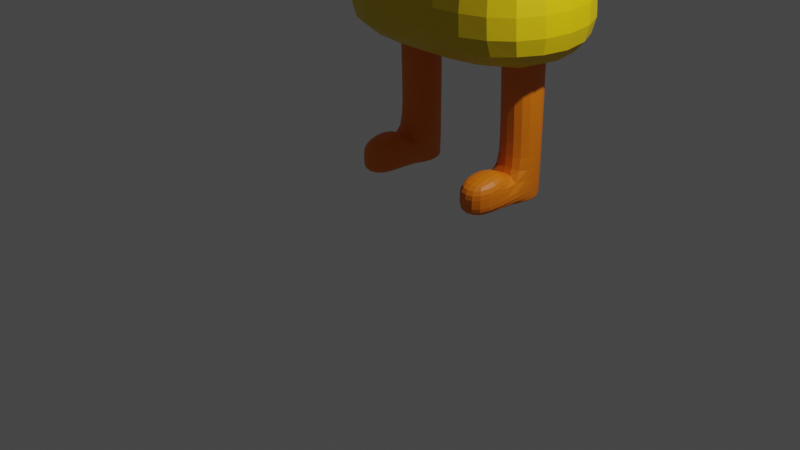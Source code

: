 # Source: crazycorn.blend  (saved by Blender 3.4.6; exported with 4.5.12 LTS)
import bpy
from mathutils import Matrix  # noqa: F401  (used for matrix-valued properties, if any)

bpy.ops.wm.read_factory_settings(use_empty=True)
scene = bpy.context.scene
scene.name = 'Scene'

# ---- collections
col_collection = bpy.data.collections.new('Collection'); scene.collection.children.link(col_collection)

# ---- materials (node trees are filled in below, after node groups)
mat_material = bpy.data.materials.new('Material')
mat_material.alpha_threshold = 0.0
mat_material.use_transparent_shadow = False
mat_material.roughness = 0.5
mat_material.line_color = (0.0, 0.0, 0.0, 1.0)
mat_material_001 = bpy.data.materials.new('Material.001')
mat_material_001.use_transparent_shadow = False
mat_material_002 = bpy.data.materials.new('Material.002')
mat_material_002.use_transparent_shadow = False
mat_material_003 = bpy.data.materials.new('Material.003')
mat_material_003.use_transparent_shadow = False

# ---- material node trees
mat_material.use_nodes = True; mat_material.node_tree.nodes.clear()
_N = mat_material.node_tree.nodes; _L = mat_material.node_tree.links
n0 = _N.new('ShaderNodeOutputMaterial'); n0.name = 'Material Output'; n0.location = (300, 300)
n1 = _N.new('ShaderNodeBsdfPrincipled'); n1.name = 'Principled BSDF'; n1.location = (10, 300)
n1.distribution = 'GGX'
n1.subsurface_method = 'RANDOM_WALK_SKIN'
n1.inputs[0].default_value = (0.8, 0.1832, 0.0, 1.0)
n1.inputs[3].default_value = 1.45
n1.inputs[27].default_value = (0.0, 0.0, 0.0, 1.0)
n1.inputs[28].default_value = 1.0
_L.new(n1.outputs[0], n0.inputs[0])
n0.is_active_output = True
mat_material_001.use_nodes = True; mat_material_001.node_tree.nodes.clear()
_N = mat_material_001.node_tree.nodes; _L = mat_material_001.node_tree.links
n0 = _N.new('ShaderNodeBsdfPrincipled'); n0.name = 'Principled BSDF'; n0.location = (10, 300)
n0.distribution = 'GGX'
n0.subsurface_method = 'RANDOM_WALK_SKIN'
n0.inputs[0].default_value = (0.7697, 0.8, 0.7906, 1.0)
n0.inputs[3].default_value = 1.45
n0.inputs[27].default_value = (0.0, 0.0, 0.0, 1.0)
n0.inputs[28].default_value = 1.0
n1 = _N.new('ShaderNodeOutputMaterial'); n1.name = 'Material Output'; n1.location = (300, 300)
_L.new(n0.outputs[0], n1.inputs[0])
n1.is_active_output = True
mat_material_002.use_nodes = True; mat_material_002.node_tree.nodes.clear()
_N = mat_material_002.node_tree.nodes; _L = mat_material_002.node_tree.links
n0 = _N.new('ShaderNodeBsdfPrincipled'); n0.name = 'Principled BSDF'; n0.location = (10, 300)
n0.distribution = 'GGX'
n0.subsurface_method = 'RANDOM_WALK_SKIN'
n0.inputs[0].default_value = (0.8, 0.5665, 0.0, 1.0)
n0.inputs[3].default_value = 1.45
n0.inputs[27].default_value = (0.0, 0.0, 0.0, 1.0)
n0.inputs[28].default_value = 1.0
n1 = _N.new('ShaderNodeOutputMaterial'); n1.name = 'Material Output'; n1.location = (300, 300)
_L.new(n0.outputs[0], n1.inputs[0])
n1.is_active_output = True
mat_material_003.use_nodes = True; mat_material_003.node_tree.nodes.clear()
_N = mat_material_003.node_tree.nodes; _L = mat_material_003.node_tree.links
n0 = _N.new('ShaderNodeBsdfPrincipled'); n0.name = 'Principled BSDF'; n0.location = (10, 300)
n0.distribution = 'GGX'
n0.subsurface_method = 'RANDOM_WALK_SKIN'
n0.inputs[0].default_value = (0.0, 0.0, 0.0, 1.0)
n0.inputs[3].default_value = 1.45
n0.inputs[27].default_value = (0.0, 0.0, 0.0, 1.0)
n0.inputs[28].default_value = 1.0
n1 = _N.new('ShaderNodeOutputMaterial'); n1.name = 'Material Output'; n1.location = (300, 300)
_L.new(n0.outputs[0], n1.inputs[0])
n1.is_active_output = True

# ---- world
world_world = bpy.data.worlds.new('World'); scene.world = world_world
world_world.use_nodes = True; world_world.node_tree.nodes.clear()
_N = world_world.node_tree.nodes; _L = world_world.node_tree.links
n0 = _N.new('ShaderNodeOutputWorld'); n0.name = 'World Output'; n0.location = (300, 300)
n1 = _N.new('ShaderNodeBackground'); n1.name = 'Background'; n1.location = (10, 300)
n1.inputs[0].default_value = (0.05088, 0.05088, 0.05088, 1.0)
_L.new(n1.outputs[0], n0.inputs[0])
n0.is_active_output = True
world_world.color = (0.05088, 0.05088, 0.05088)
world_world.use_sun_shadow = False
world_world.sun_shadow_jitter_overblur = 0.0

# ---- cameras
cam_camera = bpy.data.cameras.new('Camera')
cam_camera.clip_end = 100.0
cam_camera.ortho_scale = 7.314

# ---- lights
light_light = bpy.data.lights.new('Light', 'POINT')
light_light.transmission_factor = 0.0
light_light.energy = 1000.0
light_light.shadow_soft_size = 0.1
light_light.shadow_maximum_resolution = 0.006
light_light.use_absolute_resolution = True

# ---- meshes
me_cube = bpy.data.meshes.new('Cube')
me_cube.from_pydata([(1.094, 1.583, 3.55), (1.441, 1.962, 1.55), (1.093, 0.3393, 3.54), (1.441, -0.03813, 1.55), (0.0, 1.583, 3.55), (0.0, 1.962, 1.55), (0.0, 0.3405, 3.55), (0.0, -0.03813, 1.55), (0.624, 0.7333, 5.247), (0.0, 0.7333, 5.247), (0.624, 1.19, 5.247), (0.0, 1.19, 5.247), (0.3615, 0.909, 5.842), (0.0, 0.909, 5.842), (0.3615, 1.015, 5.842), (0.0, 1.015, 5.842), (1.289, 1.796, 2.426), (0.0, 0.1278, 2.426), (1.289, 0.1278, 2.426), (0.0, 1.796, 2.426), (0.0, 0.0, 0.0), (0.01543, 0.3859, 4.115), (0.01543, 0.3859, 4.866), (0.01543, 1.221, 4.115), (0.01543, 1.221, 4.866), (0.6939, 0.3859, 4.115), (0.6939, 0.3859, 4.866), (0.6939, 1.221, 4.115), (0.6939, 1.221, 4.866), (-0.9131, 0.7229, 0.2035), (-0.9131, 0.7229, 1.868), (-0.9131, 1.233, 0.2035), (-0.9131, 1.233, 1.868), (-0.4957, 0.7229, 0.2035), (-0.4957, 0.7229, 1.868), (-0.4957, 1.233, 0.2035), (-0.4957, 1.233, 1.868), (-0.9131, 0.7229, 1.868), (-0.9131, 1.233, 1.868), (-0.4957, 1.233, 1.868), (-0.4957, 0.7229, 1.868), (-0.9131, 1.233, 0.1962), (-0.9131, 0.7229, 0.1962), (-0.4957, 1.233, 0.1962), (-0.4957, 0.7229, 0.1962), (-0.9149, 0.7675, 0.4027), (-0.9131, 1.233, 0.3573), (-0.4957, 1.233, 0.3573), (-0.4975, 0.7675, 0.4027), (-0.4954, 0.1851, 0.326), (-0.4954, 0.1851, 0.1722), (-0.9129, 0.1851, 0.1722), (-0.9129, 0.1851, 0.326), (-0.4968, 0.7229, 0.6285), (-0.9143, 0.7229, 0.6285), (-0.4954, 0.1851, 0.5462), (-0.9129, 0.1851, 0.5462), (-0.9138, 0.7675, 0.9304), (-0.9131, 1.233, 0.936), (-0.4957, 1.233, 0.936), (-0.4963, 0.7675, 0.9304), (-1.094, 1.583, 3.55), (-1.441, 1.962, 1.55), (-1.093, 0.3393, 3.54), (-1.441, -0.03813, 1.55), (-0.624, 0.7333, 5.247), (-0.624, 1.19, 5.247), (-0.3615, 0.909, 5.842), (-0.3615, 1.015, 5.842), (-1.289, 1.796, 2.426), (-1.289, 0.1278, 2.426), (-0.01543, 0.3859, 4.115), (-0.01543, 0.3859, 4.866), (-0.01543, 1.221, 4.115), (-0.01543, 1.221, 4.866), (-0.6939, 0.3859, 4.115), (-0.6939, 0.3859, 4.866), (-0.6939, 1.221, 4.115), (-0.6939, 1.221, 4.866), (0.9131, 0.7229, 0.2035), (0.9131, 0.7229, 1.868), (0.9131, 1.233, 0.2035), (0.9131, 1.233, 1.868), (0.4957, 0.7229, 0.2035), (0.4957, 0.7229, 1.868), (0.4957, 1.233, 0.2035), (0.4957, 1.233, 1.868), (0.9131, 0.7229, 1.868), (0.9131, 1.233, 1.868), (0.4957, 1.233, 1.868), (0.4957, 0.7229, 1.868), (0.9131, 1.233, 0.1962), (0.9131, 0.7229, 0.1962), (0.4957, 1.233, 0.1962), (0.4957, 0.7229, 0.1962), (0.9149, 0.7675, 0.4027), (0.9131, 1.233, 0.3573), (0.4957, 1.233, 0.3573), (0.4975, 0.7675, 0.4027), (0.4954, 0.1851, 0.326), (0.4954, 0.1851, 0.1722), (0.9129, 0.1851, 0.1722), (0.9129, 0.1851, 0.326), (0.4968, 0.7229, 0.6285), (0.9143, 0.7229, 0.6285), (0.4954, 0.1851, 0.5462), (0.9129, 0.1851, 0.5462), (0.9138, 0.7675, 0.9304), (0.9131, 1.233, 0.936), (0.4957, 1.233, 0.936), (0.4963, 0.7675, 0.9304)], [], [(6, 2, 8, 9), (18, 2, 6, 17), (17, 6, 4, 19), (5, 1, 3, 7), (16, 0, 2, 18), (19, 4, 0, 16), (10, 11, 15, 14), (4, 6, 9, 11), (2, 0, 10, 8), (0, 4, 11, 10), (14, 15, 13, 12), (8, 10, 14, 12), (11, 9, 13, 15), (9, 8, 12, 13), (5, 19, 16, 1), (1, 16, 18, 3), (7, 17, 19, 5), (3, 18, 17, 7), (21, 22, 24, 23), (23, 24, 28, 27), (27, 28, 26, 25), (25, 26, 22, 21), (23, 27, 25, 21), (28, 24, 22, 26), (57, 30, 32, 58), (58, 32, 36, 59), (59, 36, 34, 60), (60, 34, 30, 57), (33, 29, 42, 44), (34, 36, 39, 40), (39, 38, 37, 40), (32, 30, 37, 38), (30, 34, 40, 37), (36, 32, 38, 39), (41, 43, 44, 42), (31, 35, 43, 41), (29, 31, 41, 42), (35, 33, 44, 43), (29, 33, 50, 51), (35, 47, 48, 33), (31, 46, 47, 35), (29, 45, 46, 31), (50, 49, 52, 51), (52, 49, 55, 56), (45, 29, 51, 52), (33, 48, 49, 50), (53, 54, 56, 55), (45, 52, 56, 54), (48, 45, 54, 53), (49, 48, 53, 55), (48, 60, 57, 45), (47, 59, 60, 48), (46, 58, 59, 47), (45, 57, 58, 46), (6, 9, 65, 63), (70, 17, 6, 63), (5, 7, 64, 62), (69, 70, 63, 61), (19, 69, 61, 4), (66, 68, 15, 11), (63, 65, 66, 61), (61, 66, 11, 4), (68, 67, 13, 15), (65, 67, 68, 66), (9, 13, 67, 65), (5, 62, 69, 19), (62, 64, 70, 69), (64, 7, 17, 70), (71, 73, 74, 72), (73, 77, 78, 74), (77, 75, 76, 78), (75, 71, 72, 76), (73, 71, 75, 77), (78, 76, 72, 74), (107, 108, 82, 80), (108, 109, 86, 82), (109, 110, 84, 86), (110, 107, 80, 84), (83, 94, 92, 79), (84, 90, 89, 86), (89, 90, 87, 88), (82, 88, 87, 80), (80, 87, 90, 84), (86, 89, 88, 82), (91, 92, 94, 93), (81, 91, 93, 85), (79, 92, 91, 81), (85, 93, 94, 83), (79, 101, 100, 83), (85, 83, 98, 97), (81, 85, 97, 96), (79, 81, 96, 95), (100, 101, 102, 99), (102, 106, 105, 99), (95, 102, 101, 79), (83, 100, 99, 98), (103, 105, 106, 104), (95, 104, 106, 102), (98, 103, 104, 95), (99, 105, 103, 98), (98, 95, 107, 110), (97, 98, 110, 109), (96, 97, 109, 108), (95, 96, 108, 107)])
me_cube.polygons.foreach_set('material_index', [0, 0, 0, 2, 0, 0, 1, 0, 0, 0, 1, 1, 0, 1, 2, 2, 0, 2, 0, 0, 3, 3, 0, 3, 0, 0, 0, 0, 0, 0, 0, 0, 0, 0, 0, 0, 0, 0, 0, 0, 0, 0, 0, 0, 0, 0, 0, 0, 0, 0, 0, 0, 0, 0, 0, 0, 2, 0, 0, 1, 0, 0, 1, 1, 1, 2, 2, 2, 3, 0, 3, 3, 0, 3, 0, 0, 0, 0, 0, 0, 0, 0, 0, 0, 0, 0, 0, 0, 0, 0, 0, 0, 0, 0, 0, 0, 0, 0, 0, 0, 0, 0, 0, 0])
_uv = me_cube.uv_layers.new(name='UVMap')
_uv.uv.foreach_set('vector', [0.625, 1.0, 0.625, 0.75, 0.625, 0.75, 0.625, 1.0, 0.4845, 0.75, 0.625, 0.75, 0.625, 1.0, 0.4845, 1.0, 0.4845, 0.0, 0.625, 0.0, 0.625, 0.25, 0.4845, 0.25, 0.125, 0.5, 0.375, 0.5, 0.375, 0.75, 0.125, 0.75, 0.4845, 0.5, 0.625, 0.5, 0.625, 0.75, 0.4845, 0.75, 0.4845, 0.25, 0.625, 0.25, 0.625, 0.5, 0.4845, 0.5, 0.625, 0.5, 0.625, 0.25, 0.625, 0.25, 0.625, 0.5, 0.625, 0.25, 0.625, 0.0, 0.625, 0.0, 0.625, 0.25, 0.625, 0.75, 0.625, 0.5, 0.625, 0.5, 0.625, 0.75, 0.625, 0.5, 0.625, 0.25, 0.625, 0.25, 0.625, 0.5, 0.625, 0.5, 0.875, 0.5, 0.875, 0.75, 0.625, 0.75, 0.625, 0.75, 0.625, 0.5, 0.625, 0.5, 0.625, 0.75, 0.625, 0.25, 0.625, 0.0, 0.625, 0.0, 0.625, 0.25, 0.625, 1.0, 0.625, 0.75, 0.625, 0.75, 0.625, 1.0, 0.375, 0.25, 0.4845, 0.25, 0.4845, 0.5, 0.375, 0.5, 0.375, 0.5, 0.4845, 0.5, 0.4845, 0.75, 0.375, 0.75, 0.375, 0.0, 0.4845, 0.0, 0.4845, 0.25, 0.375, 0.25, 0.375, 0.75, 0.4845, 0.75, 0.4845, 1.0, 0.375, 1.0, 0.375, 0.0, 0.625, 0.0, 0.625, 0.25, 0.375, 0.25, 0.375, 0.25, 0.625, 0.25, 0.625, 0.5, 0.375, 0.5, 0.375, 0.5, 0.625, 0.5, 0.625, 0.75, 0.375, 0.75, 0.375, 0.75, 0.625, 0.75, 0.625, 1.0, 0.375, 1.0, 0.125, 0.5, 0.375, 0.5, 0.375, 0.75, 0.125, 0.75, 0.625, 0.5, 0.875, 0.5, 0.875, 0.75, 0.625, 0.75, 0.485, 0.0, 0.625, 0.0, 0.625, 0.25, 0.485, 0.25, 0.485, 0.25, 0.625, 0.25, 0.625, 0.5, 0.485, 0.5, 0.485, 0.5, 0.625, 0.5, 0.625, 0.75, 0.485, 0.75, 0.485, 0.75, 0.625, 0.75, 0.625, 1.0, 0.485, 1.0, 0.375, 0.75, 0.375, 1.0, 0.375, 1.0, 0.375, 0.75, 0.625, 0.75, 0.625, 0.5, 0.625, 0.5, 0.625, 0.75, 0.625, 0.5, 0.875, 0.5, 0.875, 0.75, 0.625, 0.75, 0.625, 0.25, 0.625, 0.0, 0.625, 0.0, 0.625, 0.25, 0.625, 1.0, 0.625, 0.75, 0.625, 0.75, 0.625, 1.0, 0.625, 0.5, 0.625, 0.25, 0.625, 0.25, 0.625, 0.5, 0.125, 0.5, 0.375, 0.5, 0.375, 0.75, 0.125, 0.75, 0.375, 0.25, 0.375, 0.5, 0.375, 0.5, 0.375, 0.25, 0.375, 0.0, 0.375, 0.25, 0.375, 0.25, 0.375, 0.0, 0.375, 0.5, 0.375, 0.75, 0.375, 0.75, 0.375, 0.5, 0.375, 1.0, 0.375, 0.75, 0.375, 0.75, 0.375, 1.0, 0.375, 0.5, 0.3981, 0.5, 0.3981, 0.75, 0.375, 0.75, 0.375, 0.25, 0.3981, 0.25, 0.3981, 0.5, 0.375, 0.5, 0.375, 0.0, 0.3981, 0.0, 0.3981, 0.25, 0.375, 0.25, 0.375, 0.75, 0.3981, 0.75, 0.3981, 1.0, 0.375, 1.0, 0.3981, 1.0, 0.3981, 0.75, 0.3981, 0.75, 0.3981, 1.0, 0.3981, 0.0, 0.375, 0.0, 0.375, 0.0, 0.3981, 0.0, 0.375, 0.75, 0.3981, 0.75, 0.3981, 0.75, 0.375, 0.75, 0.3981, 0.75, 0.3981, 1.0, 0.3981, 1.0, 0.3981, 0.75, 0.3981, 0.0, 0.3981, 0.0, 0.3981, 0.0, 0.3981, 0.0, 0.3981, 0.75, 0.3981, 1.0, 0.3981, 1.0, 0.3981, 0.75, 0.3981, 0.75, 0.3981, 0.75, 0.3981, 0.75, 0.3981, 0.75, 0.3981, 0.75, 0.485, 0.75, 0.485, 1.0, 0.3981, 1.0, 0.3981, 0.5, 0.485, 0.5, 0.485, 0.75, 0.3981, 0.75, 0.3981, 0.25, 0.485, 0.25, 0.485, 0.5, 0.3981, 0.5, 0.3981, 0.0, 0.485, 0.0, 0.485, 0.25, 0.3981, 0.25, 0.625, 1.0, 0.625, 1.0, 0.625, 0.75, 0.625, 0.75, 0.4845, 0.75, 0.4845, 1.0, 0.625, 1.0, 0.625, 0.75, 0.125, 0.5, 0.125, 0.75, 0.375, 0.75, 0.375, 0.5, 0.4845, 0.5, 0.4845, 0.75, 0.625, 0.75, 0.625, 0.5, 0.4845, 0.25, 0.4845, 0.5, 0.625, 0.5, 0.625, 0.25, 0.625, 0.5, 0.625, 0.5, 0.625, 0.25, 0.625, 0.25, 0.625, 0.75, 0.625, 0.75, 0.625, 0.5, 0.625, 0.5, 0.625, 0.5, 0.625, 0.5, 0.625, 0.25, 0.625, 0.25, 0.625, 0.5, 0.625, 0.75, 0.875, 0.75, 0.875, 0.5, 0.625, 0.75, 0.625, 0.75, 0.625, 0.5, 0.625, 0.5, 0.625, 1.0, 0.625, 1.0, 0.625, 0.75, 0.625, 0.75, 0.375, 0.25, 0.375, 0.5, 0.4845, 0.5, 0.4845, 0.25, 0.375, 0.5, 0.375, 0.75, 0.4845, 0.75, 0.4845, 0.5, 0.375, 0.75, 0.375, 1.0, 0.4845, 1.0, 0.4845, 0.75, 0.375, 0.0, 0.375, 0.25, 0.625, 0.25, 0.625, 0.0, 0.375, 0.25, 0.375, 0.5, 0.625, 0.5, 0.625, 0.25, 0.375, 0.5, 0.375, 0.75, 0.625, 0.75, 0.625, 0.5, 0.375, 0.75, 0.375, 1.0, 0.625, 1.0, 0.625, 0.75, 0.125, 0.5, 0.125, 0.75, 0.375, 0.75, 0.375, 0.5, 0.625, 0.5, 0.625, 0.75, 0.875, 0.75, 0.875, 0.5, 0.485, 0.0, 0.485, 0.25, 0.625, 0.25, 0.625, 0.0, 0.485, 0.25, 0.485, 0.5, 0.625, 0.5, 0.625, 0.25, 0.485, 0.5, 0.485, 0.75, 0.625, 0.75, 0.625, 0.5, 0.485, 0.75, 0.485, 1.0, 0.625, 1.0, 0.625, 0.75, 0.375, 0.75, 0.375, 0.75, 0.375, 1.0, 0.375, 1.0, 0.625, 0.75, 0.625, 0.75, 0.625, 0.5, 0.625, 0.5, 0.625, 0.5, 0.625, 0.75, 0.875, 0.75, 0.875, 0.5, 0.625, 0.25, 0.625, 0.25, 0.625, 0.0, 0.625, 0.0, 0.625, 1.0, 0.625, 1.0, 0.625, 0.75, 0.625, 0.75, 0.625, 0.5, 0.625, 0.5, 0.625, 0.25, 0.625, 0.25, 0.125, 0.5, 0.125, 0.75, 0.375, 0.75, 0.375, 0.5, 0.375, 0.25, 0.375, 0.25, 0.375, 0.5, 0.375, 0.5, 0.375, 0.0, 0.375, 0.0, 0.375, 0.25, 0.375, 0.25, 0.375, 0.5, 0.375, 0.5, 0.375, 0.75, 0.375, 0.75, 0.375, 1.0, 0.375, 1.0, 0.375, 0.75, 0.375, 0.75, 0.375, 0.5, 0.375, 0.75, 0.3981, 0.75, 0.3981, 0.5, 0.375, 0.25, 0.375, 0.5, 0.3981, 0.5, 0.3981, 0.25, 0.375, 0.0, 0.375, 0.25, 0.3981, 0.25, 0.3981, 0.0, 0.375, 0.75, 0.375, 1.0, 0.3981, 1.0, 0.3981, 0.75, 0.3981, 1.0, 0.3981, 1.0, 0.3981, 0.75, 0.3981, 0.75, 0.3981, 0.0, 0.3981, 0.0, 0.375, 0.0, 0.375, 0.0, 0.375, 0.75, 0.375, 0.75, 0.3981, 0.75, 0.3981, 0.75, 0.3981, 0.75, 0.3981, 0.75, 0.3981, 1.0, 0.3981, 1.0, 0.3981, 0.0, 0.3981, 0.0, 0.3981, 0.0, 0.3981, 0.0, 0.3981, 0.75, 0.3981, 0.75, 0.3981, 1.0, 0.3981, 1.0, 0.3981, 0.75, 0.3981, 0.75, 0.3981, 0.75, 0.3981, 0.75, 0.3981, 0.75, 0.3981, 1.0, 0.485, 1.0, 0.485, 0.75, 0.3981, 0.5, 0.3981, 0.75, 0.485, 0.75, 0.485, 0.5, 0.3981, 0.25, 0.3981, 0.5, 0.485, 0.5, 0.485, 0.25, 0.3981, 0.0, 0.3981, 0.25, 0.485, 0.25, 0.485, 0.0])
me_cube.materials.append(mat_material)
me_cube.materials.append(mat_material_001)
me_cube.materials.append(mat_material_002)
me_cube.materials.append(mat_material_003)
me_cube.use_mirror_vertex_groups = False
me_cube.update()
arm_armature = bpy.data.armatures.new('Armature')  # bones are not reproduced

# ---- objects
ob_cube = bpy.data.objects.new('Cube', me_cube)
ob_light = bpy.data.objects.new('Light', light_light)
ob_camera = bpy.data.objects.new('Camera', cam_camera)
ob_armature = bpy.data.objects.new('Armature', arm_armature)

# ---- transforms, parenting, visibility, modifiers, constraints
ob_cube.parent = ob_armature
ob_cube.matrix_parent_inverse = Matrix(((0.9905, -0.007184, -0.1375, 0.9401), (0.02212, 0.994, 0.1074, -1.369), (0.1359, -0.1094, 0.9847, -1.249), (-0.0, -0.0, -0.0, 1.0)))
ob_cube.location = (-1.192e-07, -2.776e-16, 5.96e-08)
ob_cube.scale = (1.0, 1.0, 1.0)
ob_cube.lock_rotations_4d = False
ob_cube.empty_display_type = 'ARROWS'
ob_cube.lineart.crease_threshold = 0.0
_vg = ob_cube.vertex_groups.new(name='Bone')
for _i, _w in zip([20, 30, 32, 34, 36, 37, 38, 39, 40], [0.125, 0.9509, 0.9465, 0.9525, 0.9503, 0.9719, 0.9698, 0.9715, 0.9722]): _vg.add([_i], _w, 'REPLACE')
_vg = ob_cube.vertex_groups.new(name='Bone.001')
for _i, _w in zip([20, 30, 31, 32, 34, 35, 36, 37, 38, 39, 40, 41, 42, 43, 44, 45, 46, 47, 48, 57, 58, 59, 60], [0.125, 0.04567, 0.5416, 0.05299, 0.04272, 0.5374, 0.04862, 0.004988, 0.009746, 0.006407, 0.004424, 0.4763, 0.1149, 0.4786, 0.1023, 0.07552, 0.8695, 0.882, 0.06057, 0.9477, 0.9728, 0.9742, 0.9553]): _vg.add([_i], _w, 'REPLACE')
_vg = ob_cube.vertex_groups.new(name='Bone.002')
for _i, _w in zip([20, 29, 31, 33, 35, 41, 42, 43, 44, 45, 46, 47, 48, 49, 50, 51, 52, 53, 54, 55, 56, 57], [0.125, 0.9826, 0.4582, 0.987, 0.4625, 0.5236, 0.885, 0.5213, 0.8976, 0.9237, 0.1294, 0.1171, 0.9389, 0.9994, 0.9987, 0.9982, 0.9984, 0.9826, 0.9759, 0.9977, 0.9979, 0.008754]): _vg.add([_i], _w, 'REPLACE')
_vg = ob_cube.vertex_groups.new(name='Bone.003')
for _i, _w in zip([20, 80, 82, 84, 86, 87, 88, 89, 90], [0.125, 0.9519, 0.9501, 0.9515, 0.9518, 0.9727, 0.9718, 0.9728, 0.9723]): _vg.add([_i], _w, 'REPLACE')
_vg = ob_cube.vertex_groups.new(name='Bone.004')
for _i, _w in zip([20, 80, 81, 82, 84, 85, 86, 87, 88, 89, 90, 91, 92, 93, 94, 95, 96, 97, 98, 107, 108, 109, 110], [0.125, 0.04353, 0.5412, 0.04907, 0.04449, 0.5382, 0.04556, 0.003349, 0.005691, 0.003774, 0.004129, 0.4765, 0.1105, 0.4794, 0.1103, 0.06683, 0.8821, 0.8825, 0.0663, 0.9483, 0.9762, 0.9737, 0.9496]): _vg.add([_i], _w, 'REPLACE')
_vg = ob_cube.vertex_groups.new(name='Bone.005')
for _i, _w in zip([20, 79, 81, 83, 85, 91, 92, 93, 94, 95, 96, 97, 98, 99, 100, 101, 102, 103, 104, 105, 106, 107, 110], [0.125, 0.9859, 0.4586, 0.9828, 0.4616, 0.5234, 0.8895, 0.5205, 0.8896, 0.9325, 0.117, 0.1166, 0.933, 0.9992, 0.9983, 0.9984, 0.9987, 0.9816, 0.9795, 0.9974, 0.9983, 0.008503, 0.005291]): _vg.add([_i], _w, 'REPLACE')
_vg = ob_cube.vertex_groups.new(name='Bone.006')
_vg = ob_cube.vertex_groups.new(name='Bone.007')
_vg = ob_cube.vertex_groups.new(name='Bone.008')
for _i, _w in zip([0, 1, 2, 3, 4, 5, 6, 7, 16, 17, 18, 19, 20, 61, 62, 63, 64, 69, 70], [0.1174, 0.889, 0.1051, 0.8872, 0.03571, 0.9806, 0.00694, 0.9739, 0.8374, 0.9298, 0.8358, 0.9338, 0.125, 0.1163, 0.8917, 0.1042, 0.8899, 0.8418, 0.8401]): _vg.add([_i], _w, 'REPLACE')
_vg = ob_cube.vertex_groups.new(name='Bone.009')
for _i, _w in zip([0, 1, 2, 3, 4, 6, 7, 8, 9, 10, 11, 12, 13, 14, 15, 16, 17, 18, 19, 20, 21, 22, 23, 24, 25, 26, 27, 28, 61, 62, 63, 64, 65, 66, 67, 68, 69, 70, 71, 72, 73, 74, 75, 76, 77, 78], [0.8826, 0.111, 0.8949, 0.1128, 0.9571, 0.9715, 0.002131, 0.9937, 0.9996, 0.9927, 0.9997, 0.999, 0.9998, 0.9989, 0.9999, 0.1626, 0.07016, 0.1642, 0.06625, 0.125, 1.0, 1.0, 1.0, 1.0, 1.0, 1.0, 1.0, 1.0, 0.8837, 0.1083, 0.8958, 0.1101, 0.9942, 0.9932, 0.9991, 0.999, 0.1582, 0.1599, 1.0, 1.0, 1.0, 1.0, 1.0, 1.0, 1.0, 1.0]): _vg.add([_i], _w, 'REPLACE')
_m = ob_cube.modifiers.new('Subdivision', 'SUBSURF')
_m = ob_cube.modifiers.new('Armature', 'ARMATURE')
_m.object = ob_armature
ob_light.location = (4.076, 1.005, 5.904)
ob_light.rotation_euler = (0.6503, 0.05522, 1.866)
ob_light.lock_rotations_4d = False
ob_light.empty_display_type = 'ARROWS'
ob_light.color = (0.0, 0.0, 0.0, 0.0)
ob_light.lineart.crease_threshold = 0.0
ob_camera.location = (7.359, -6.926, 4.958)
ob_camera.rotation_euler = (1.109, 0.0, 0.8149)
ob_camera.lock_rotations_4d = False
ob_camera.empty_display_type = 'ARROWS'
ob_camera.color = (0.0, 0.0, 0.0, 0.0)
ob_camera.display_type = 'WIRE'
ob_camera.lineart.crease_threshold = 0.0
ob_armature.location = (-0.7312, 1.231, 1.506)
ob_armature.rotation_euler = (18.96, 0.138, -0.007253)
ob_armature.show_in_front = True

# ---- collection membership
col_collection.objects.link(ob_cube)
col_collection.objects.link(ob_light)
col_collection.objects.link(ob_camera)
col_collection.objects.link(ob_armature)

# ---- scene / render settings (as saved in the file)
scene.camera = ob_camera
scene.frame_start = 1; scene.frame_end = 250; scene.frame_set(1)
scene.render.engine = 'BLENDER_EEVEE_NEXT'
scene.cycles.sampling_pattern = 'TABULATED_SOBOL'
scene.cycles.use_light_tree = False
scene.view_settings.view_transform = 'Filmic'
bpy.context.view_layer.update()
